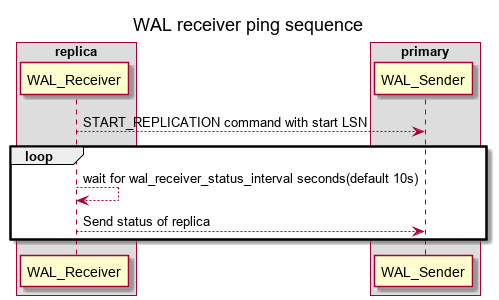

The diagram above was rendered by PlantUML. Its source (embedded in the PNG):
@startuml
title WAL receiver ping sequence

box "replica"
    participant WAL_Receiver
end box

box "primary"
    participant WAL_Sender
end box

WAL_Receiver --> WAL_Sender : START_REPLICATION command with start LSN

loop
    WAL_Receiver --> WAL_Receiver: wait for wal_receiver_status_interval seconds(default 10s)
    WAL_Receiver --> WAL_Sender: Send status of replica 
end
@enduml